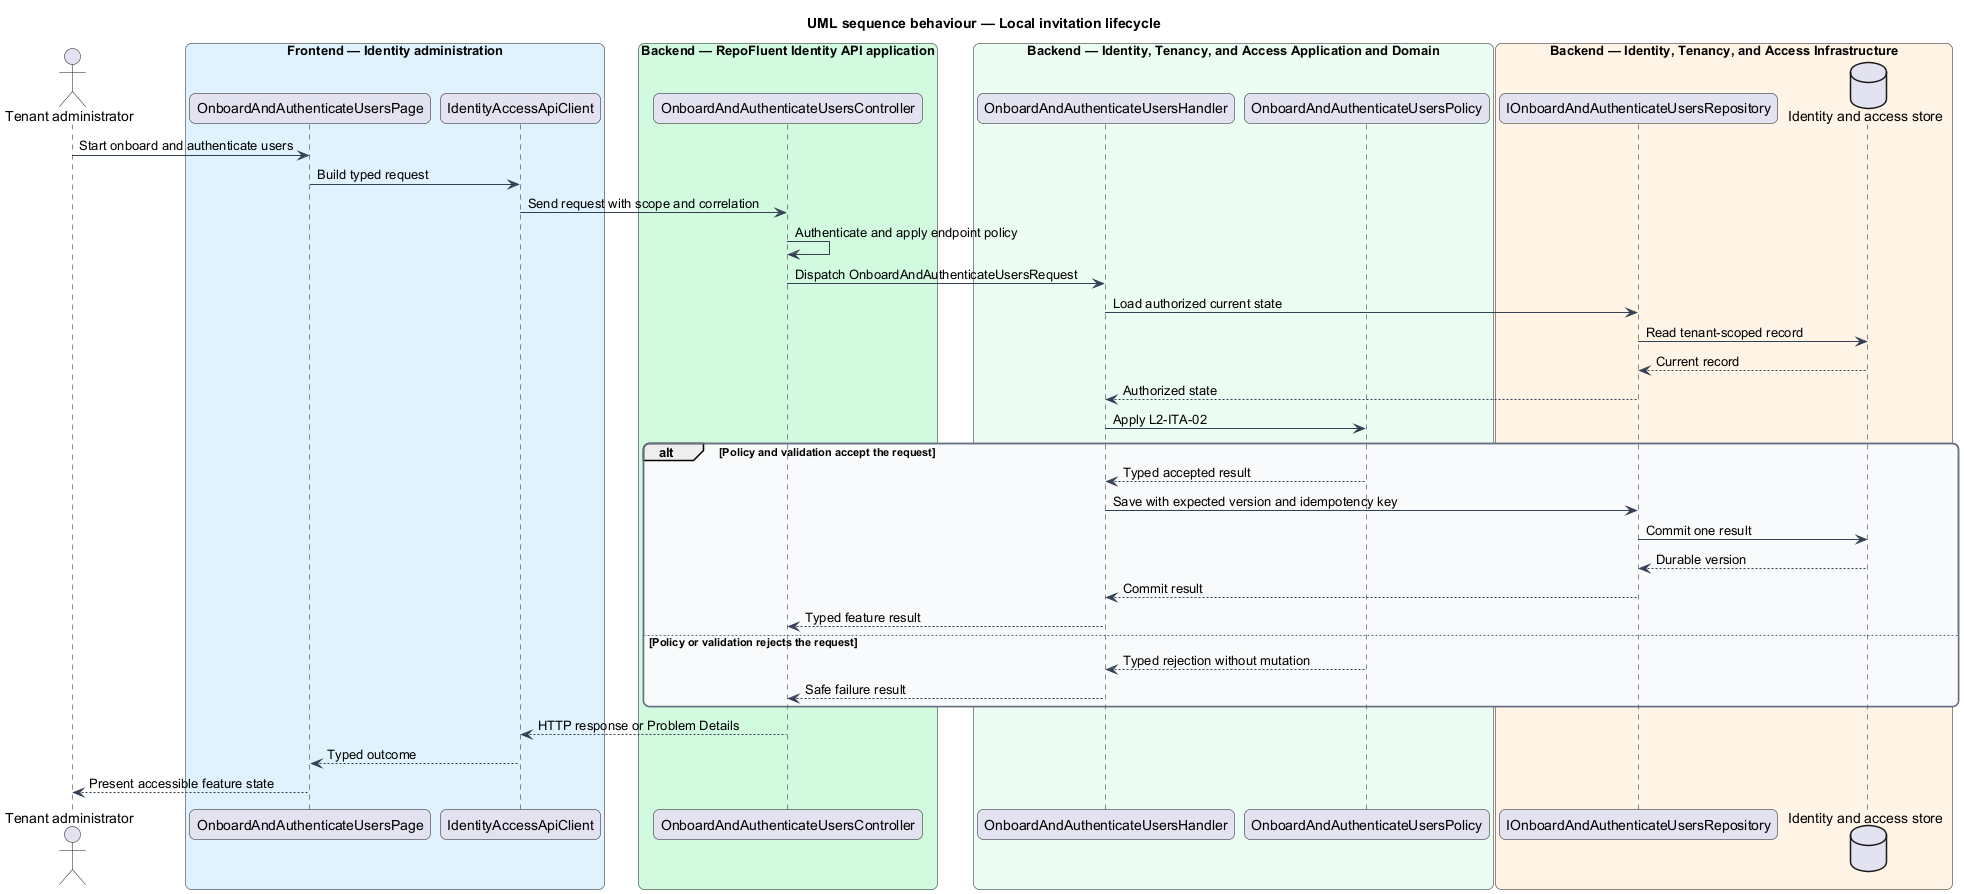

The diagram above was rendered by PlantUML. Its source (embedded in the PNG):
@startuml
title UML sequence behaviour — Local invitation lifecycle
skinparam backgroundColor #FFFFFF
skinparam shadowing false
skinparam roundcorner 12
skinparam defaultFontName Arial
skinparam ArrowColor #344054
skinparam rectangle {
  BorderColor #344054
  FontColor #101828
}
skinparam package {
  BorderColor #667085
  FontColor #101828
  BackgroundColor #F9FAFB
}
actor "Tenant administrator" as actor
box "Frontend — Identity administration" #E0F2FE
  participant "OnboardAndAuthenticateUsersPage" as entry
  participant "IdentityAccessApiClient" as client
end box
box "Backend — RepoFluent Identity API application" #D1FADF
  participant "OnboardAndAuthenticateUsersController" as controller
end box
box "Backend — Identity, Tenancy, and Access Application and Domain" #ECFDF3
  participant "OnboardAndAuthenticateUsersHandler" as handler
  participant "OnboardAndAuthenticateUsersPolicy" as policy
end box
box "Backend — Identity, Tenancy, and Access Infrastructure" #FFF4E5
  participant "IOnboardAndAuthenticateUsersRepository" as repository
  database "Identity and access store" as store
end box
actor -> entry : Start onboard and authenticate users
entry -> client : Build typed request
client -> controller : Send request with scope and correlation
controller -> controller : Authenticate and apply endpoint policy
controller -> handler : Dispatch OnboardAndAuthenticateUsersRequest
handler -> repository : Load authorized current state
repository -> store : Read tenant-scoped record
store --> repository : Current record
repository --> handler : Authorized state
handler -> policy : Apply L2-ITA-02
alt Policy and validation accept the request
  policy --> handler : Typed accepted result
  handler -> repository : Save with expected version and idempotency key
  repository -> store : Commit one result
  store --> repository : Durable version
  repository --> handler : Commit result
  handler --> controller : Typed feature result
else Policy or validation rejects the request
  policy --> handler : Typed rejection without mutation
  handler --> controller : Safe failure result
end
controller --> client : HTTP response or Problem Details
client --> entry : Typed outcome
entry --> actor : Present accessible feature state
@enduml